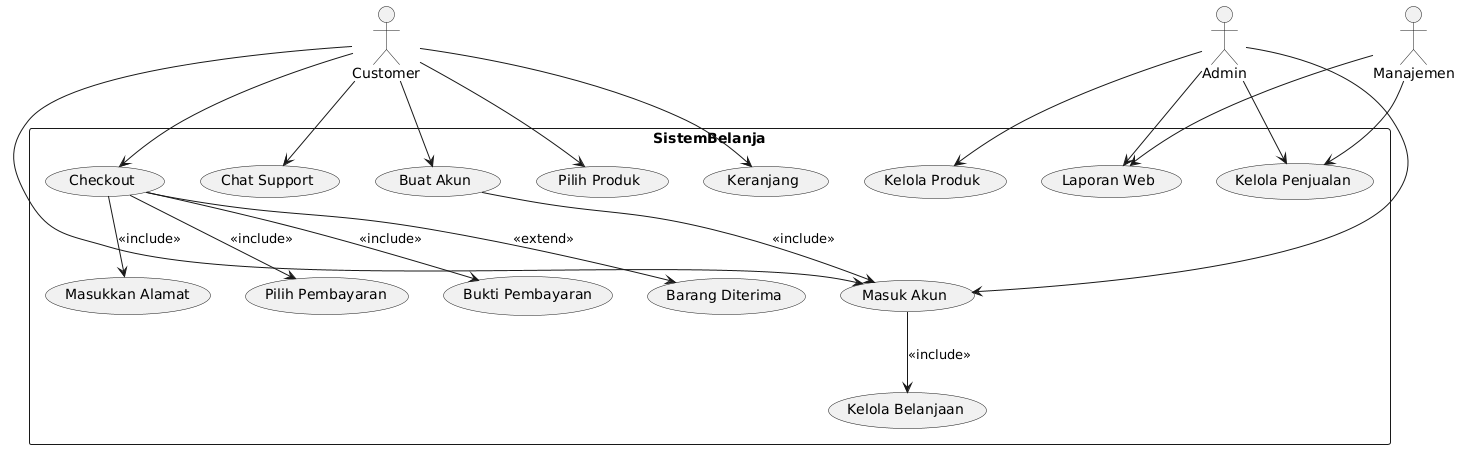

The diagram above was rendered by PlantUML. Its source (embedded in the PNG):
@startuml
actor Customer as "Customer"
actor Admin as "Admin"
actor Manajemen as "Manajemen"

rectangle SistemBelanja {
    usecase "Pilih Produk" as PilihProduk
    usecase "Keranjang" as Keranjang
    usecase "Checkout" as Checkout
    usecase "Masukkan Alamat" as MasukkanAlamat
    usecase "Pilih Pembayaran" as PilihPembayaran
    usecase "Bukti Pembayaran" as BuktiPembayaran
    usecase "Barang Diterima" as BarangDiterima
    usecase "Chat Support" as ChatSupport
    usecase "Masuk Akun" as MasukAkun
    usecase "Buat Akun" as BuatAkun
    usecase "Kelola Belanjaan" as KelolaBelanjaan
    usecase "Kelola Penjualan" as KelolaPenjualan
    usecase "Kelola Produk" as KelolaProduk
    usecase "Laporan Web" as LaporanWeb
}

Customer --> MasukAkun
Customer --> BuatAkun
Customer --> PilihProduk
Customer --> Keranjang
Customer --> ChatSupport
Customer --> Checkout
Checkout --> MasukkanAlamat : <<include>>
Checkout --> PilihPembayaran : <<include>>
Checkout --> BuktiPembayaran : <<include>>
Checkout --> BarangDiterima : <<extend>>

Admin --> MasukAkun
Admin --> KelolaPenjualan
Admin --> KelolaProduk
Admin --> LaporanWeb

Manajemen --> KelolaPenjualan
Manajemen --> LaporanWeb

MasukAkun --> KelolaBelanjaan : <<include>>
BuatAkun --> MasukAkun : <<include>>
@enduml